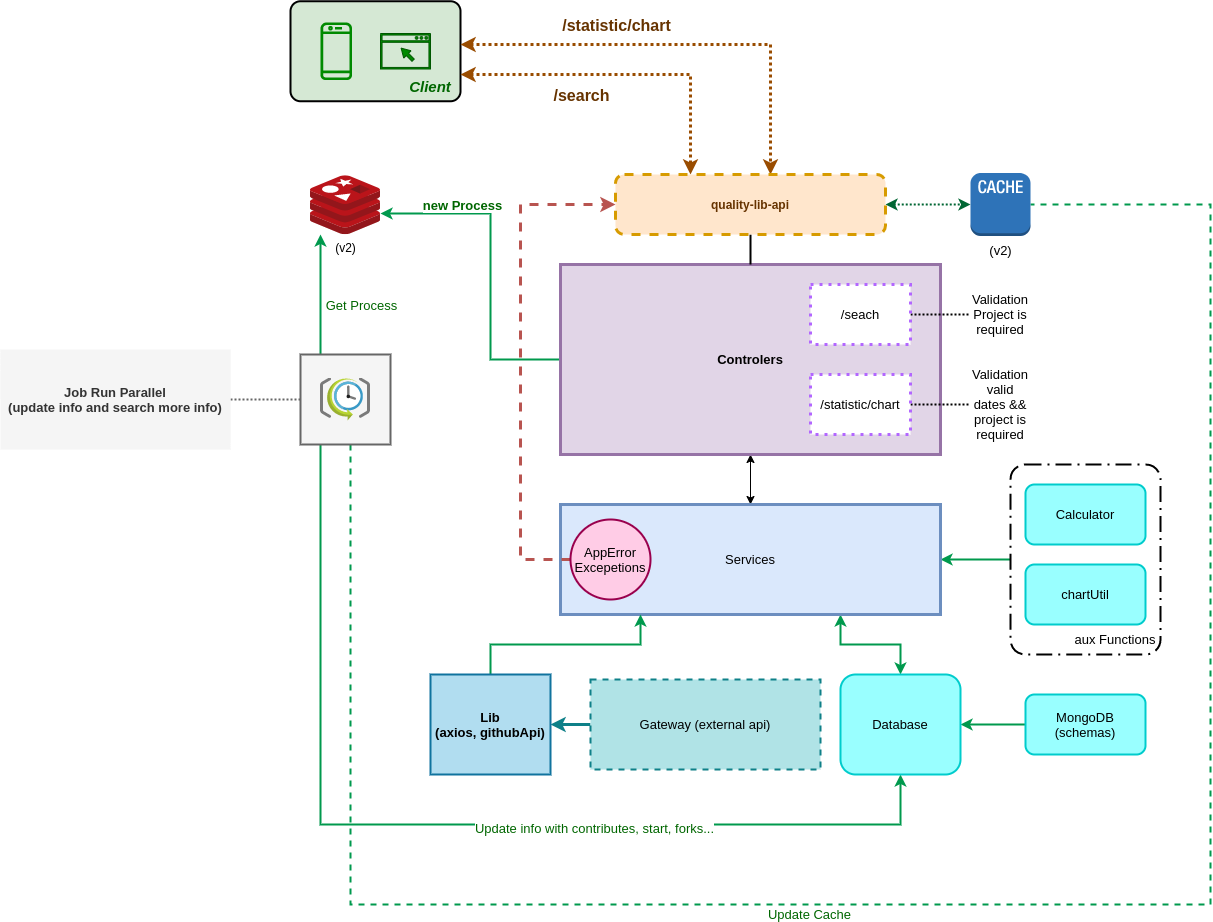

The diagram above was exported from draw.io. Its source (the exported page's mxGraphModel, read from the mxfile embedded in the PNG):
<mxGraphModel dx="1882" dy="1233" grid="1" gridSize="10" guides="1" tooltips="1" connect="1" arrows="1" fold="1" page="1" pageScale="1" pageWidth="1100" pageHeight="850" math="0" shadow="0">
  <root>
    <mxCell id="0" />
    <mxCell id="1" parent="0" />
    <mxCell id="6BZYCw0LOdCi9GNNVJS2-4" value="" style="points=[[0.25,0,0],[0.5,0,0],[0.75,0,0],[1,0.25,0],[1,0.5,0],[1,0.75,0],[0.75,1,0],[0.5,1,0],[0.25,1,0],[0,0.75,0],[0,0.5,0],[0,0.25,0]];rounded=1;arcSize=10;strokeColor=#000000;fillColor=#d5e8d4;strokeWidth=2;" vertex="1" parent="1">
      <mxGeometry x="90" y="56.75" width="170" height="100" as="geometry" />
    </mxCell>
    <mxCell id="6BZYCw0LOdCi9GNNVJS2-45" style="edgeStyle=orthogonalEdgeStyle;rounded=0;orthogonalLoop=1;jettySize=auto;html=1;fontSize=13;fontColor=#006600;startArrow=none;startFill=0;endArrow=classic;endFill=1;strokeColor=#00994D;strokeWidth=2;" edge="1" parent="1" source="6BZYCw0LOdCi9GNNVJS2-42" target="6BZYCw0LOdCi9GNNVJS2-1">
      <mxGeometry relative="1" as="geometry">
        <Array as="points">
          <mxPoint x="120" y="350" />
          <mxPoint x="120" y="350" />
        </Array>
      </mxGeometry>
    </mxCell>
    <mxCell id="6BZYCw0LOdCi9GNNVJS2-48" value="Get Process" style="edgeLabel;html=1;align=center;verticalAlign=middle;resizable=0;points=[];fontSize=13;fontColor=#006600;" vertex="1" connectable="0" parent="6BZYCw0LOdCi9GNNVJS2-45">
      <mxGeometry x="-0.2833" y="2" relative="1" as="geometry">
        <mxPoint x="42" y="-7" as="offset" />
      </mxGeometry>
    </mxCell>
    <mxCell id="6BZYCw0LOdCi9GNNVJS2-46" style="edgeStyle=orthogonalEdgeStyle;rounded=0;orthogonalLoop=1;jettySize=auto;html=1;fontSize=13;fontColor=#006600;startArrow=none;startFill=0;endArrow=classic;endFill=1;strokeColor=#00994D;strokeWidth=2;" edge="1" parent="1" source="6BZYCw0LOdCi9GNNVJS2-42" target="6BZYCw0LOdCi9GNNVJS2-34">
      <mxGeometry relative="1" as="geometry">
        <Array as="points">
          <mxPoint x="120" y="880" />
          <mxPoint x="700" y="880" />
        </Array>
      </mxGeometry>
    </mxCell>
    <mxCell id="6BZYCw0LOdCi9GNNVJS2-47" value="Update info with contributes, start, forks..." style="edgeLabel;html=1;align=center;verticalAlign=middle;resizable=0;points=[];fontSize=13;fontColor=#006600;" vertex="1" connectable="0" parent="6BZYCw0LOdCi9GNNVJS2-46">
      <mxGeometry x="0.2934" y="-3" relative="1" as="geometry">
        <mxPoint as="offset" />
      </mxGeometry>
    </mxCell>
    <mxCell id="6BZYCw0LOdCi9GNNVJS2-50" style="edgeStyle=orthogonalEdgeStyle;rounded=0;orthogonalLoop=1;jettySize=auto;html=1;fontSize=13;fontColor=#006600;startArrow=none;startFill=0;endArrow=none;endFill=0;strokeColor=#666666;strokeWidth=2;fillColor=#f5f5f5;dashed=1;dashPattern=1 1;" edge="1" parent="1" source="6BZYCw0LOdCi9GNNVJS2-42" target="6BZYCw0LOdCi9GNNVJS2-49">
      <mxGeometry relative="1" as="geometry" />
    </mxCell>
    <mxCell id="6BZYCw0LOdCi9GNNVJS2-51" style="edgeStyle=orthogonalEdgeStyle;rounded=0;orthogonalLoop=1;jettySize=auto;html=1;dashed=1;fontSize=13;fontColor=#006600;startArrow=none;startFill=0;endArrow=none;endFill=0;strokeColor=#00994D;strokeWidth=2;" edge="1" parent="1" source="6BZYCw0LOdCi9GNNVJS2-42" target="6BZYCw0LOdCi9GNNVJS2-12">
      <mxGeometry relative="1" as="geometry">
        <Array as="points">
          <mxPoint x="150" y="960" />
          <mxPoint x="1010" y="960" />
          <mxPoint x="1010" y="260" />
        </Array>
      </mxGeometry>
    </mxCell>
    <mxCell id="6BZYCw0LOdCi9GNNVJS2-52" value="Update Cache" style="edgeLabel;html=1;align=center;verticalAlign=middle;resizable=0;points=[];fontSize=13;fontColor=#006600;" vertex="1" connectable="0" parent="6BZYCw0LOdCi9GNNVJS2-51">
      <mxGeometry x="-0.1655" y="-9" relative="1" as="geometry">
        <mxPoint as="offset" />
      </mxGeometry>
    </mxCell>
    <mxCell id="6BZYCw0LOdCi9GNNVJS2-42" value="" style="rounded=0;whiteSpace=wrap;html=1;shadow=0;glass=0;labelBorderColor=none;sketch=0;fontSize=13;strokeColor=#666666;strokeWidth=2;fillColor=#f5f5f5;fontColor=#333333;" vertex="1" parent="1">
      <mxGeometry x="100" y="410" width="90" height="90" as="geometry" />
    </mxCell>
    <mxCell id="6BZYCw0LOdCi9GNNVJS2-31" style="edgeStyle=orthogonalEdgeStyle;rounded=0;orthogonalLoop=1;jettySize=auto;html=1;fontSize=13;fontColor=#000000;startArrow=none;startFill=0;endArrow=classic;endFill=1;strokeColor=#00994D;strokeWidth=2;" edge="1" parent="1" source="6BZYCw0LOdCi9GNNVJS2-29" target="6BZYCw0LOdCi9GNNVJS2-23">
      <mxGeometry relative="1" as="geometry" />
    </mxCell>
    <mxCell id="6BZYCw0LOdCi9GNNVJS2-29" value="" style="points=[[0.25,0,0],[0.5,0,0],[0.75,0,0],[1,0.25,0],[1,0.5,0],[1,0.75,0],[0.75,1,0],[0.5,1,0],[0.25,1,0],[0,0.75,0],[0,0.5,0],[0,0.25,0]];rounded=1;arcSize=10;dashed=1;strokeColor=#000000;fillColor=none;gradientColor=none;dashPattern=8 3 1 3;strokeWidth=2;shadow=0;glass=0;labelBorderColor=none;sketch=0;fontSize=13;fontColor=#000000;" vertex="1" parent="1">
      <mxGeometry x="810" y="520" width="150" height="190" as="geometry" />
    </mxCell>
    <mxCell id="6BZYCw0LOdCi9GNNVJS2-1" value="(v2)" style="sketch=0;aspect=fixed;html=1;points=[];align=center;image;fontSize=12;image=img/lib/mscae/Cache_Redis_Product.svg;" vertex="1" parent="1">
      <mxGeometry x="110" y="231.2" width="70" height="58.8" as="geometry" />
    </mxCell>
    <mxCell id="6BZYCw0LOdCi9GNNVJS2-2" value="" style="sketch=0;outlineConnect=0;fillColor=#008a00;strokeColor=#005700;dashed=0;verticalLabelPosition=bottom;verticalAlign=top;align=center;html=1;fontSize=12;fontStyle=0;aspect=fixed;pointerEvents=1;shape=mxgraph.aws4.mobile_client;fontColor=#ffffff;" vertex="1" parent="1">
      <mxGeometry x="120" y="76.75" width="31.54" height="60" as="geometry" />
    </mxCell>
    <mxCell id="6BZYCw0LOdCi9GNNVJS2-3" value="" style="sketch=0;pointerEvents=1;shadow=0;dashed=0;html=1;strokeColor=#005700;fillColor=#008a00;aspect=fixed;labelPosition=center;verticalLabelPosition=bottom;verticalAlign=top;align=center;outlineConnect=0;shape=mxgraph.vvd.web_browser;fontColor=#ffffff;" vertex="1" parent="1">
      <mxGeometry x="180" y="89" width="50" height="35.5" as="geometry" />
    </mxCell>
    <mxCell id="6BZYCw0LOdCi9GNNVJS2-7" style="edgeStyle=orthogonalEdgeStyle;rounded=0;orthogonalLoop=1;jettySize=auto;html=1;fontColor=#663300;endArrow=classic;endFill=1;strokeWidth=3;strokeColor=#994C00;startArrow=classic;startFill=1;dashed=1;dashPattern=1 1;" edge="1" parent="1" source="6BZYCw0LOdCi9GNNVJS2-4" target="6BZYCw0LOdCi9GNNVJS2-6">
      <mxGeometry relative="1" as="geometry">
        <Array as="points">
          <mxPoint x="490" y="130" />
        </Array>
      </mxGeometry>
    </mxCell>
    <mxCell id="6BZYCw0LOdCi9GNNVJS2-9" value="/search" style="edgeLabel;html=1;align=center;verticalAlign=middle;resizable=0;points=[];fontColor=#663300;fontSize=16;fontStyle=1" vertex="1" connectable="0" parent="6BZYCw0LOdCi9GNNVJS2-7">
      <mxGeometry x="-0.4497" y="3" relative="1" as="geometry">
        <mxPoint x="29" y="23" as="offset" />
      </mxGeometry>
    </mxCell>
    <mxCell id="6BZYCw0LOdCi9GNNVJS2-5" value="Client" style="text;html=1;strokeColor=none;fillColor=none;align=center;verticalAlign=middle;whiteSpace=wrap;rounded=0;fontStyle=3;fontColor=#006600;fontSize=15;" vertex="1" parent="1">
      <mxGeometry x="200" y="126.75" width="60" height="30" as="geometry" />
    </mxCell>
    <mxCell id="6BZYCw0LOdCi9GNNVJS2-13" style="edgeStyle=orthogonalEdgeStyle;rounded=0;orthogonalLoop=1;jettySize=auto;html=1;dashed=1;dashPattern=1 1;fontSize=13;fontColor=#000000;startArrow=classic;startFill=1;endArrow=classic;endFill=1;strokeColor=#006633;strokeWidth=2;" edge="1" parent="1" source="6BZYCw0LOdCi9GNNVJS2-6" target="6BZYCw0LOdCi9GNNVJS2-12">
      <mxGeometry relative="1" as="geometry" />
    </mxCell>
    <mxCell id="6BZYCw0LOdCi9GNNVJS2-10" style="edgeStyle=orthogonalEdgeStyle;rounded=0;orthogonalLoop=1;jettySize=auto;html=1;fontColor=#663300;endArrow=classic;endFill=1;strokeWidth=3;strokeColor=#994C00;startArrow=classic;startFill=1;dashed=1;dashPattern=1 1;" edge="1" parent="1" source="6BZYCw0LOdCi9GNNVJS2-4" target="6BZYCw0LOdCi9GNNVJS2-6">
      <mxGeometry relative="1" as="geometry">
        <mxPoint x="270" y="76.75" as="sourcePoint" />
        <mxPoint x="503.0300000000002" y="181.73000000000002" as="targetPoint" />
        <Array as="points">
          <mxPoint x="570" y="100" />
        </Array>
      </mxGeometry>
    </mxCell>
    <mxCell id="6BZYCw0LOdCi9GNNVJS2-11" value="/statistic/chart" style="edgeLabel;html=1;align=center;verticalAlign=middle;resizable=0;points=[];fontColor=#663300;fontSize=16;fontStyle=1" vertex="1" connectable="0" parent="6BZYCw0LOdCi9GNNVJS2-10">
      <mxGeometry x="-0.4497" y="3" relative="1" as="geometry">
        <mxPoint x="34" y="-17" as="offset" />
      </mxGeometry>
    </mxCell>
    <mxCell id="6BZYCw0LOdCi9GNNVJS2-12" value="(v2)" style="outlineConnect=0;dashed=0;verticalLabelPosition=bottom;verticalAlign=top;align=center;html=1;shape=mxgraph.aws3.cache_node;fillColor=#2E73B8;gradientColor=none;rounded=1;shadow=0;glass=0;labelBorderColor=none;sketch=0;fontSize=13;fontColor=#000000;strokeWidth=3;" vertex="1" parent="1">
      <mxGeometry x="770" y="228.5" width="60" height="63" as="geometry" />
    </mxCell>
    <mxCell id="6BZYCw0LOdCi9GNNVJS2-24" style="edgeStyle=orthogonalEdgeStyle;rounded=0;orthogonalLoop=1;jettySize=auto;html=1;fontSize=13;fontColor=#000000;startArrow=classic;startFill=1;endArrow=classic;endFill=1;strokeColor=#000000;strokeWidth=1;" edge="1" parent="1" source="6BZYCw0LOdCi9GNNVJS2-14" target="6BZYCw0LOdCi9GNNVJS2-23">
      <mxGeometry relative="1" as="geometry" />
    </mxCell>
    <mxCell id="6BZYCw0LOdCi9GNNVJS2-43" style="edgeStyle=orthogonalEdgeStyle;rounded=0;orthogonalLoop=1;jettySize=auto;html=1;fontSize=13;fontColor=#000000;startArrow=none;startFill=0;endArrow=classic;endFill=1;strokeColor=#00994D;strokeWidth=2;" edge="1" parent="1" source="6BZYCw0LOdCi9GNNVJS2-14" target="6BZYCw0LOdCi9GNNVJS2-1">
      <mxGeometry relative="1" as="geometry">
        <Array as="points">
          <mxPoint x="290" y="415" />
          <mxPoint x="290" y="269" />
        </Array>
      </mxGeometry>
    </mxCell>
    <mxCell id="6BZYCw0LOdCi9GNNVJS2-44" value="new Process" style="edgeLabel;html=1;align=center;verticalAlign=middle;resizable=0;points=[];fontSize=13;fontColor=#006600;fontStyle=1" vertex="1" connectable="0" parent="6BZYCw0LOdCi9GNNVJS2-43">
      <mxGeometry x="0.5" y="5" relative="1" as="geometry">
        <mxPoint y="-14" as="offset" />
      </mxGeometry>
    </mxCell>
    <mxCell id="6BZYCw0LOdCi9GNNVJS2-14" value="Controlers" style="rounded=0;whiteSpace=wrap;html=1;shadow=0;glass=0;labelBorderColor=none;sketch=0;fontSize=13;strokeWidth=3;fillColor=#e1d5e7;strokeColor=#9673a6;fontStyle=1" vertex="1" parent="1">
      <mxGeometry x="360" y="320" width="380" height="190" as="geometry" />
    </mxCell>
    <mxCell id="6BZYCw0LOdCi9GNNVJS2-19" style="edgeStyle=orthogonalEdgeStyle;rounded=0;orthogonalLoop=1;jettySize=auto;html=1;dashed=1;dashPattern=1 1;fontSize=13;fontColor=#000000;startArrow=none;startFill=0;endArrow=none;endFill=0;strokeColor=#000000;strokeWidth=2;" edge="1" parent="1" source="6BZYCw0LOdCi9GNNVJS2-15" target="6BZYCw0LOdCi9GNNVJS2-18">
      <mxGeometry relative="1" as="geometry" />
    </mxCell>
    <mxCell id="6BZYCw0LOdCi9GNNVJS2-15" value="/seach" style="rounded=0;whiteSpace=wrap;html=1;shadow=0;glass=0;labelBorderColor=none;sketch=0;fontSize=13;fontColor=#000000;strokeWidth=3;dashed=1;dashPattern=1 2;strokeColor=#B266FF;" vertex="1" parent="1">
      <mxGeometry x="610" y="340" width="100" height="60" as="geometry" />
    </mxCell>
    <mxCell id="6BZYCw0LOdCi9GNNVJS2-21" style="edgeStyle=orthogonalEdgeStyle;rounded=0;orthogonalLoop=1;jettySize=auto;html=1;dashed=1;dashPattern=1 1;fontSize=13;fontColor=#000000;startArrow=none;startFill=0;endArrow=none;endFill=0;strokeColor=#000000;strokeWidth=2;" edge="1" parent="1" source="6BZYCw0LOdCi9GNNVJS2-16" target="6BZYCw0LOdCi9GNNVJS2-20">
      <mxGeometry relative="1" as="geometry" />
    </mxCell>
    <mxCell id="6BZYCw0LOdCi9GNNVJS2-16" value="&lt;span style=&quot;font-size: 13px; background-color: rgb(255, 255, 255);&quot;&gt;/statistic/chart&lt;/span&gt;" style="rounded=0;whiteSpace=wrap;html=1;shadow=0;glass=0;labelBorderColor=none;sketch=0;fontSize=13;fontColor=#000000;strokeWidth=3;dashed=1;dashPattern=1 2;strokeColor=#B266FF;fontStyle=0" vertex="1" parent="1">
      <mxGeometry x="610" y="430" width="100" height="60" as="geometry" />
    </mxCell>
    <mxCell id="6BZYCw0LOdCi9GNNVJS2-18" value="Validation&lt;br&gt;Project is required" style="text;html=1;strokeColor=none;fillColor=none;align=center;verticalAlign=middle;whiteSpace=wrap;rounded=0;shadow=0;glass=0;dashed=1;dashPattern=1 2;labelBorderColor=none;sketch=0;fontSize=13;fontColor=#000000;" vertex="1" parent="1">
      <mxGeometry x="770" y="345" width="60" height="50" as="geometry" />
    </mxCell>
    <mxCell id="6BZYCw0LOdCi9GNNVJS2-20" value="Validation&lt;br&gt;valid dates &amp;amp;&amp;amp; project is required" style="text;html=1;strokeColor=none;fillColor=none;align=center;verticalAlign=middle;whiteSpace=wrap;rounded=0;shadow=0;glass=0;dashed=1;dashPattern=1 2;labelBorderColor=none;sketch=0;fontSize=13;fontColor=#000000;" vertex="1" parent="1">
      <mxGeometry x="770" y="435" width="60" height="50" as="geometry" />
    </mxCell>
    <mxCell id="6BZYCw0LOdCi9GNNVJS2-22" style="edgeStyle=orthogonalEdgeStyle;rounded=0;orthogonalLoop=1;jettySize=auto;html=1;fontSize=13;fontColor=#000000;startArrow=none;startFill=0;endArrow=none;endFill=0;strokeColor=#000000;strokeWidth=2;" edge="1" parent="1" source="6BZYCw0LOdCi9GNNVJS2-6" target="6BZYCw0LOdCi9GNNVJS2-14">
      <mxGeometry relative="1" as="geometry" />
    </mxCell>
    <mxCell id="6BZYCw0LOdCi9GNNVJS2-6" value="quality-lib-api" style="rounded=1;whiteSpace=wrap;html=1;dashed=1;fillColor=#ffe6cc;strokeColor=#d79b00;strokeWidth=3;sketch=0;glass=0;shadow=0;labelBorderColor=none;fontStyle=1;fontColor=#663300;" vertex="1" parent="1">
      <mxGeometry x="415" y="230" width="270" height="60" as="geometry" />
    </mxCell>
    <mxCell id="6BZYCw0LOdCi9GNNVJS2-40" style="edgeStyle=orthogonalEdgeStyle;rounded=0;orthogonalLoop=1;jettySize=auto;html=1;entryX=0.5;entryY=0;entryDx=0;entryDy=0;fontSize=13;fontColor=#000000;startArrow=classic;startFill=1;endArrow=classic;endFill=1;strokeColor=#00994D;strokeWidth=2;" edge="1" parent="1" source="6BZYCw0LOdCi9GNNVJS2-23" target="6BZYCw0LOdCi9GNNVJS2-34">
      <mxGeometry relative="1" as="geometry">
        <Array as="points">
          <mxPoint x="640" y="700" />
          <mxPoint x="700" y="700" />
        </Array>
      </mxGeometry>
    </mxCell>
    <mxCell id="6BZYCw0LOdCi9GNNVJS2-23" value="Services" style="rounded=0;whiteSpace=wrap;html=1;shadow=0;glass=0;labelBorderColor=none;sketch=0;fontSize=13;strokeColor=#6c8ebf;strokeWidth=3;fillColor=#dae8fc;" vertex="1" parent="1">
      <mxGeometry x="360" y="560" width="380" height="110" as="geometry" />
    </mxCell>
    <mxCell id="6BZYCw0LOdCi9GNNVJS2-26" value="chartUtil" style="rounded=1;whiteSpace=wrap;html=1;shadow=0;glass=0;labelBorderColor=none;sketch=0;fontSize=13;strokeColor=#00CCCC;strokeWidth=2;fillColor=#99FFFF;" vertex="1" parent="1">
      <mxGeometry x="825" y="620" width="120" height="60" as="geometry" />
    </mxCell>
    <mxCell id="6BZYCw0LOdCi9GNNVJS2-27" value="Calculator" style="rounded=1;whiteSpace=wrap;html=1;shadow=0;glass=0;labelBorderColor=none;sketch=0;fontSize=13;strokeColor=#00CCCC;strokeWidth=2;fillColor=#99FFFF;" vertex="1" parent="1">
      <mxGeometry x="825" y="540" width="120" height="60" as="geometry" />
    </mxCell>
    <mxCell id="6BZYCw0LOdCi9GNNVJS2-39" style="edgeStyle=orthogonalEdgeStyle;rounded=0;orthogonalLoop=1;jettySize=auto;html=1;fontSize=13;fontColor=#000000;startArrow=none;startFill=0;endArrow=classic;endFill=1;strokeColor=#00994D;strokeWidth=2;" edge="1" parent="1" source="6BZYCw0LOdCi9GNNVJS2-28" target="6BZYCw0LOdCi9GNNVJS2-34">
      <mxGeometry relative="1" as="geometry" />
    </mxCell>
    <mxCell id="6BZYCw0LOdCi9GNNVJS2-28" value="MongoDB&lt;br&gt;(schemas)" style="rounded=1;whiteSpace=wrap;html=1;shadow=0;glass=0;labelBorderColor=none;sketch=0;fontSize=13;strokeColor=#00CCCC;strokeWidth=2;fillColor=#99FFFF;" vertex="1" parent="1">
      <mxGeometry x="825" y="750" width="120" height="60" as="geometry" />
    </mxCell>
    <mxCell id="6BZYCw0LOdCi9GNNVJS2-30" value="aux Functions" style="text;html=1;strokeColor=none;fillColor=none;align=center;verticalAlign=middle;whiteSpace=wrap;rounded=0;shadow=0;glass=0;labelBorderColor=none;sketch=0;fontSize=13;fontColor=#000000;" vertex="1" parent="1">
      <mxGeometry x="870" y="680" width="90" height="30" as="geometry" />
    </mxCell>
    <mxCell id="6BZYCw0LOdCi9GNNVJS2-33" style="edgeStyle=orthogonalEdgeStyle;rounded=0;orthogonalLoop=1;jettySize=auto;html=1;dashed=1;fontSize=13;fontColor=#000000;startArrow=none;startFill=0;endArrow=classic;endFill=1;strokeColor=#b85450;strokeWidth=3;fillColor=#f8cecc;" edge="1" parent="1" source="6BZYCw0LOdCi9GNNVJS2-32" target="6BZYCw0LOdCi9GNNVJS2-6">
      <mxGeometry relative="1" as="geometry">
        <Array as="points">
          <mxPoint x="320" y="615" />
          <mxPoint x="320" y="260" />
        </Array>
      </mxGeometry>
    </mxCell>
    <mxCell id="6BZYCw0LOdCi9GNNVJS2-32" value="AppError&lt;br&gt;Excepetions" style="ellipse;whiteSpace=wrap;html=1;aspect=fixed;rounded=1;shadow=0;glass=0;labelBorderColor=none;sketch=0;fontSize=13;strokeColor=#99004D;strokeWidth=2;fillColor=#FFCCE6;" vertex="1" parent="1">
      <mxGeometry x="370" y="575" width="80" height="80" as="geometry" />
    </mxCell>
    <mxCell id="6BZYCw0LOdCi9GNNVJS2-34" value="Database" style="rounded=1;whiteSpace=wrap;html=1;shadow=0;glass=0;labelBorderColor=none;sketch=0;fontSize=13;strokeColor=#00CCCC;strokeWidth=2;fillColor=#99FFFF;" vertex="1" parent="1">
      <mxGeometry x="640" y="730" width="120" height="100" as="geometry" />
    </mxCell>
    <mxCell id="6BZYCw0LOdCi9GNNVJS2-37" style="edgeStyle=orthogonalEdgeStyle;rounded=0;orthogonalLoop=1;jettySize=auto;html=1;fontSize=13;fontColor=#000000;startArrow=none;startFill=0;endArrow=classic;endFill=1;strokeColor=#0e8088;strokeWidth=3;fillColor=#b0e3e6;" edge="1" parent="1" source="6BZYCw0LOdCi9GNNVJS2-35" target="6BZYCw0LOdCi9GNNVJS2-36">
      <mxGeometry relative="1" as="geometry" />
    </mxCell>
    <mxCell id="6BZYCw0LOdCi9GNNVJS2-35" value="Gateway (external api)" style="rounded=0;whiteSpace=wrap;html=1;shadow=0;glass=0;labelBorderColor=none;sketch=0;fontSize=13;strokeColor=#0e8088;strokeWidth=2;fillColor=#b0e3e6;dashed=1;" vertex="1" parent="1">
      <mxGeometry x="390" y="735" width="230" height="90" as="geometry" />
    </mxCell>
    <mxCell id="6BZYCw0LOdCi9GNNVJS2-38" style="edgeStyle=orthogonalEdgeStyle;rounded=0;orthogonalLoop=1;jettySize=auto;html=1;fontSize=13;fontColor=#000000;startArrow=none;startFill=0;endArrow=classic;endFill=1;strokeColor=#00994D;strokeWidth=2;" edge="1" parent="1" source="6BZYCw0LOdCi9GNNVJS2-36" target="6BZYCw0LOdCi9GNNVJS2-23">
      <mxGeometry relative="1" as="geometry">
        <Array as="points">
          <mxPoint x="290" y="700" />
          <mxPoint x="440" y="700" />
        </Array>
      </mxGeometry>
    </mxCell>
    <mxCell id="6BZYCw0LOdCi9GNNVJS2-36" value="Lib&lt;br&gt;(axios, githubApi)" style="rounded=0;whiteSpace=wrap;html=1;shadow=0;glass=0;labelBorderColor=none;sketch=0;fontSize=13;strokeColor=#10739e;strokeWidth=2;fillColor=#b1ddf0;fontStyle=1" vertex="1" parent="1">
      <mxGeometry x="230" y="730" width="120" height="100" as="geometry" />
    </mxCell>
    <mxCell id="6BZYCw0LOdCi9GNNVJS2-41" value="" style="sketch=0;aspect=fixed;html=1;points=[];align=center;image;fontSize=12;image=img/lib/mscae/SchedulerJobCollection.svg;rounded=0;shadow=0;glass=0;labelBorderColor=none;fontColor=#000000;strokeColor=#99004D;strokeWidth=2;fillColor=#FFCCE6;" vertex="1" parent="1">
      <mxGeometry x="120" y="433.5" width="50" height="43" as="geometry" />
    </mxCell>
    <mxCell id="6BZYCw0LOdCi9GNNVJS2-49" value="Job Run Parallel&lt;br&gt;(update info and search more info)" style="text;html=1;strokeColor=none;fillColor=#f5f5f5;align=center;verticalAlign=middle;whiteSpace=wrap;rounded=0;shadow=0;glass=0;labelBorderColor=none;sketch=0;fontSize=13;fontColor=#333333;fontStyle=1" vertex="1" parent="1">
      <mxGeometry x="-200" y="405" width="230" height="100" as="geometry" />
    </mxCell>
  </root>
</mxGraphModel>